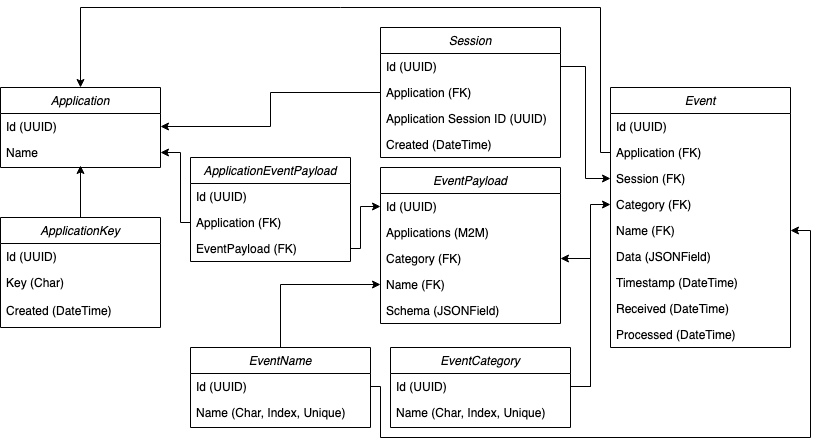

The diagram above was exported from draw.io. Its source (the exported page's mxGraphModel, read from the mxfile embedded in the PNG):
<mxGraphModel dx="1426" dy="1970" grid="1" gridSize="10" guides="1" tooltips="1" connect="1" arrows="1" fold="1" page="1" pageScale="1" pageWidth="827" pageHeight="1169" math="0" shadow="0">
  <root>
    <mxCell id="WIyWlLk6GJQsqaUBKTNV-0" />
    <mxCell id="WIyWlLk6GJQsqaUBKTNV-1" parent="WIyWlLk6GJQsqaUBKTNV-0" />
    <mxCell id="zkfFHV4jXpPFQw0GAbJ--0" value="Application" style="swimlane;fontStyle=2;align=center;verticalAlign=top;childLayout=stackLayout;horizontal=1;startSize=26;horizontalStack=0;resizeParent=1;resizeLast=0;collapsible=1;marginBottom=0;rounded=0;shadow=0;strokeWidth=1;" parent="WIyWlLk6GJQsqaUBKTNV-1" vertex="1">
      <mxGeometry y="80" width="160" height="80" as="geometry">
        <mxRectangle x="230" y="140" width="160" height="26" as="alternateBounds" />
      </mxGeometry>
    </mxCell>
    <mxCell id="zkfFHV4jXpPFQw0GAbJ--1" value="Id (UUID)" style="text;align=left;verticalAlign=top;spacingLeft=4;spacingRight=4;overflow=hidden;rotatable=0;points=[[0,0.5],[1,0.5]];portConstraint=eastwest;" parent="zkfFHV4jXpPFQw0GAbJ--0" vertex="1">
      <mxGeometry y="26" width="160" height="26" as="geometry" />
    </mxCell>
    <mxCell id="zkfFHV4jXpPFQw0GAbJ--2" value="Name" style="text;align=left;verticalAlign=top;spacingLeft=4;spacingRight=4;overflow=hidden;rotatable=0;points=[[0,0.5],[1,0.5]];portConstraint=eastwest;rounded=0;shadow=0;html=0;" parent="zkfFHV4jXpPFQw0GAbJ--0" vertex="1">
      <mxGeometry y="52" width="160" height="26" as="geometry" />
    </mxCell>
    <mxCell id="Ou_kNNYfs31oD3nSG4ko-7" style="edgeStyle=orthogonalEdgeStyle;rounded=0;orthogonalLoop=1;jettySize=auto;html=1;entryX=0.5;entryY=1;entryDx=0;entryDy=0;entryPerimeter=0;" edge="1" parent="WIyWlLk6GJQsqaUBKTNV-1" source="Ou_kNNYfs31oD3nSG4ko-0" target="zkfFHV4jXpPFQw0GAbJ--2">
      <mxGeometry relative="1" as="geometry" />
    </mxCell>
    <mxCell id="Ou_kNNYfs31oD3nSG4ko-0" value="ApplicationKey" style="swimlane;fontStyle=2;align=center;verticalAlign=top;childLayout=stackLayout;horizontal=1;startSize=26;horizontalStack=0;resizeParent=1;resizeLast=0;collapsible=1;marginBottom=0;rounded=0;shadow=0;strokeWidth=1;" vertex="1" parent="WIyWlLk6GJQsqaUBKTNV-1">
      <mxGeometry y="210" width="160" height="110" as="geometry">
        <mxRectangle x="230" y="140" width="160" height="26" as="alternateBounds" />
      </mxGeometry>
    </mxCell>
    <mxCell id="Ou_kNNYfs31oD3nSG4ko-1" value="Id (UUID)" style="text;align=left;verticalAlign=top;spacingLeft=4;spacingRight=4;overflow=hidden;rotatable=0;points=[[0,0.5],[1,0.5]];portConstraint=eastwest;" vertex="1" parent="Ou_kNNYfs31oD3nSG4ko-0">
      <mxGeometry y="26" width="160" height="26" as="geometry" />
    </mxCell>
    <mxCell id="Ou_kNNYfs31oD3nSG4ko-2" value="Key (Char)" style="text;align=left;verticalAlign=top;spacingLeft=4;spacingRight=4;overflow=hidden;rotatable=0;points=[[0,0.5],[1,0.5]];portConstraint=eastwest;rounded=0;shadow=0;html=0;" vertex="1" parent="Ou_kNNYfs31oD3nSG4ko-0">
      <mxGeometry y="52" width="160" height="28" as="geometry" />
    </mxCell>
    <mxCell id="Ou_kNNYfs31oD3nSG4ko-5" value="Created (DateTime)" style="text;align=left;verticalAlign=top;spacingLeft=4;spacingRight=4;overflow=hidden;rotatable=0;points=[[0,0.5],[1,0.5]];portConstraint=eastwest;rounded=0;shadow=0;html=0;" vertex="1" parent="Ou_kNNYfs31oD3nSG4ko-0">
      <mxGeometry y="80" width="160" height="28" as="geometry" />
    </mxCell>
    <mxCell id="Ou_kNNYfs31oD3nSG4ko-8" value="Session" style="swimlane;fontStyle=2;align=center;verticalAlign=top;childLayout=stackLayout;horizontal=1;startSize=26;horizontalStack=0;resizeParent=1;resizeLast=0;collapsible=1;marginBottom=0;rounded=0;shadow=0;strokeWidth=1;" vertex="1" parent="WIyWlLk6GJQsqaUBKTNV-1">
      <mxGeometry x="380" y="20" width="180" height="130" as="geometry">
        <mxRectangle x="230" y="140" width="160" height="26" as="alternateBounds" />
      </mxGeometry>
    </mxCell>
    <mxCell id="Ou_kNNYfs31oD3nSG4ko-9" value="Id (UUID)" style="text;align=left;verticalAlign=top;spacingLeft=4;spacingRight=4;overflow=hidden;rotatable=0;points=[[0,0.5],[1,0.5]];portConstraint=eastwest;" vertex="1" parent="Ou_kNNYfs31oD3nSG4ko-8">
      <mxGeometry y="26" width="180" height="26" as="geometry" />
    </mxCell>
    <mxCell id="Ou_kNNYfs31oD3nSG4ko-10" value="Application (FK)" style="text;align=left;verticalAlign=top;spacingLeft=4;spacingRight=4;overflow=hidden;rotatable=0;points=[[0,0.5],[1,0.5]];portConstraint=eastwest;rounded=0;shadow=0;html=0;" vertex="1" parent="Ou_kNNYfs31oD3nSG4ko-8">
      <mxGeometry y="52" width="180" height="26" as="geometry" />
    </mxCell>
    <mxCell id="Ou_kNNYfs31oD3nSG4ko-11" value="Application Session ID (UUID)" style="text;align=left;verticalAlign=top;spacingLeft=4;spacingRight=4;overflow=hidden;rotatable=0;points=[[0,0.5],[1,0.5]];portConstraint=eastwest;rounded=0;shadow=0;html=0;" vertex="1" parent="Ou_kNNYfs31oD3nSG4ko-8">
      <mxGeometry y="78" width="180" height="26" as="geometry" />
    </mxCell>
    <mxCell id="Ou_kNNYfs31oD3nSG4ko-12" value="Created (DateTime)" style="text;align=left;verticalAlign=top;spacingLeft=4;spacingRight=4;overflow=hidden;rotatable=0;points=[[0,0.5],[1,0.5]];portConstraint=eastwest;rounded=0;shadow=0;html=0;" vertex="1" parent="Ou_kNNYfs31oD3nSG4ko-8">
      <mxGeometry y="104" width="180" height="26" as="geometry" />
    </mxCell>
    <mxCell id="Ou_kNNYfs31oD3nSG4ko-13" style="edgeStyle=orthogonalEdgeStyle;rounded=0;orthogonalLoop=1;jettySize=auto;html=1;exitX=0;exitY=0.5;exitDx=0;exitDy=0;" edge="1" parent="WIyWlLk6GJQsqaUBKTNV-1" source="Ou_kNNYfs31oD3nSG4ko-10" target="zkfFHV4jXpPFQw0GAbJ--1">
      <mxGeometry relative="1" as="geometry" />
    </mxCell>
    <mxCell id="Ou_kNNYfs31oD3nSG4ko-14" value="EventCategory" style="swimlane;fontStyle=2;align=center;verticalAlign=top;childLayout=stackLayout;horizontal=1;startSize=26;horizontalStack=0;resizeParent=1;resizeLast=0;collapsible=1;marginBottom=0;rounded=0;shadow=0;strokeWidth=1;" vertex="1" parent="WIyWlLk6GJQsqaUBKTNV-1">
      <mxGeometry x="390" y="340" width="180" height="80" as="geometry">
        <mxRectangle x="230" y="140" width="160" height="26" as="alternateBounds" />
      </mxGeometry>
    </mxCell>
    <mxCell id="Ou_kNNYfs31oD3nSG4ko-15" value="Id (UUID)" style="text;align=left;verticalAlign=top;spacingLeft=4;spacingRight=4;overflow=hidden;rotatable=0;points=[[0,0.5],[1,0.5]];portConstraint=eastwest;" vertex="1" parent="Ou_kNNYfs31oD3nSG4ko-14">
      <mxGeometry y="26" width="180" height="26" as="geometry" />
    </mxCell>
    <mxCell id="Ou_kNNYfs31oD3nSG4ko-16" value="Name (Char, Index, Unique)" style="text;align=left;verticalAlign=top;spacingLeft=4;spacingRight=4;overflow=hidden;rotatable=0;points=[[0,0.5],[1,0.5]];portConstraint=eastwest;rounded=0;shadow=0;html=0;" vertex="1" parent="Ou_kNNYfs31oD3nSG4ko-14">
      <mxGeometry y="52" width="180" height="26" as="geometry" />
    </mxCell>
    <mxCell id="Ou_kNNYfs31oD3nSG4ko-37" style="edgeStyle=orthogonalEdgeStyle;rounded=0;orthogonalLoop=1;jettySize=auto;html=1;exitX=0.5;exitY=0;exitDx=0;exitDy=0;entryX=0;entryY=0.5;entryDx=0;entryDy=0;" edge="1" parent="WIyWlLk6GJQsqaUBKTNV-1" source="Ou_kNNYfs31oD3nSG4ko-19" target="Ou_kNNYfs31oD3nSG4ko-25">
      <mxGeometry relative="1" as="geometry" />
    </mxCell>
    <mxCell id="Ou_kNNYfs31oD3nSG4ko-19" value="EventName" style="swimlane;fontStyle=2;align=center;verticalAlign=top;childLayout=stackLayout;horizontal=1;startSize=26;horizontalStack=0;resizeParent=1;resizeLast=0;collapsible=1;marginBottom=0;rounded=0;shadow=0;strokeWidth=1;" vertex="1" parent="WIyWlLk6GJQsqaUBKTNV-1">
      <mxGeometry x="190" y="340" width="180" height="80" as="geometry">
        <mxRectangle x="230" y="140" width="160" height="26" as="alternateBounds" />
      </mxGeometry>
    </mxCell>
    <mxCell id="Ou_kNNYfs31oD3nSG4ko-20" value="Id (UUID)" style="text;align=left;verticalAlign=top;spacingLeft=4;spacingRight=4;overflow=hidden;rotatable=0;points=[[0,0.5],[1,0.5]];portConstraint=eastwest;" vertex="1" parent="Ou_kNNYfs31oD3nSG4ko-19">
      <mxGeometry y="26" width="180" height="26" as="geometry" />
    </mxCell>
    <mxCell id="Ou_kNNYfs31oD3nSG4ko-21" value="Name (Char, Index, Unique)" style="text;align=left;verticalAlign=top;spacingLeft=4;spacingRight=4;overflow=hidden;rotatable=0;points=[[0,0.5],[1,0.5]];portConstraint=eastwest;rounded=0;shadow=0;html=0;" vertex="1" parent="Ou_kNNYfs31oD3nSG4ko-19">
      <mxGeometry y="52" width="180" height="26" as="geometry" />
    </mxCell>
    <mxCell id="Ou_kNNYfs31oD3nSG4ko-22" value="EventPayload" style="swimlane;fontStyle=2;align=center;verticalAlign=top;childLayout=stackLayout;horizontal=1;startSize=26;horizontalStack=0;resizeParent=1;resizeLast=0;collapsible=1;marginBottom=0;rounded=0;shadow=0;strokeWidth=1;" vertex="1" parent="WIyWlLk6GJQsqaUBKTNV-1">
      <mxGeometry x="380" y="160" width="180" height="156" as="geometry">
        <mxRectangle x="230" y="140" width="160" height="26" as="alternateBounds" />
      </mxGeometry>
    </mxCell>
    <mxCell id="Ou_kNNYfs31oD3nSG4ko-23" value="Id (UUID)" style="text;align=left;verticalAlign=top;spacingLeft=4;spacingRight=4;overflow=hidden;rotatable=0;points=[[0,0.5],[1,0.5]];portConstraint=eastwest;" vertex="1" parent="Ou_kNNYfs31oD3nSG4ko-22">
      <mxGeometry y="26" width="180" height="26" as="geometry" />
    </mxCell>
    <mxCell id="Ou_kNNYfs31oD3nSG4ko-26" value="Applications (M2M)" style="text;align=left;verticalAlign=top;spacingLeft=4;spacingRight=4;overflow=hidden;rotatable=0;points=[[0,0.5],[1,0.5]];portConstraint=eastwest;rounded=0;shadow=0;html=0;" vertex="1" parent="Ou_kNNYfs31oD3nSG4ko-22">
      <mxGeometry y="52" width="180" height="26" as="geometry" />
    </mxCell>
    <mxCell id="Ou_kNNYfs31oD3nSG4ko-24" value="Category (FK)" style="text;align=left;verticalAlign=top;spacingLeft=4;spacingRight=4;overflow=hidden;rotatable=0;points=[[0,0.5],[1,0.5]];portConstraint=eastwest;rounded=0;shadow=0;html=0;" vertex="1" parent="Ou_kNNYfs31oD3nSG4ko-22">
      <mxGeometry y="78" width="180" height="26" as="geometry" />
    </mxCell>
    <mxCell id="Ou_kNNYfs31oD3nSG4ko-25" value="Name (FK)" style="text;align=left;verticalAlign=top;spacingLeft=4;spacingRight=4;overflow=hidden;rotatable=0;points=[[0,0.5],[1,0.5]];portConstraint=eastwest;rounded=0;shadow=0;html=0;" vertex="1" parent="Ou_kNNYfs31oD3nSG4ko-22">
      <mxGeometry y="104" width="180" height="26" as="geometry" />
    </mxCell>
    <mxCell id="Ou_kNNYfs31oD3nSG4ko-27" value="Schema (JSONField)" style="text;align=left;verticalAlign=top;spacingLeft=4;spacingRight=4;overflow=hidden;rotatable=0;points=[[0,0.5],[1,0.5]];portConstraint=eastwest;rounded=0;shadow=0;html=0;" vertex="1" parent="Ou_kNNYfs31oD3nSG4ko-22">
      <mxGeometry y="130" width="180" height="20" as="geometry" />
    </mxCell>
    <mxCell id="Ou_kNNYfs31oD3nSG4ko-32" value="ApplicationEventPayload" style="swimlane;fontStyle=2;align=center;verticalAlign=top;childLayout=stackLayout;horizontal=1;startSize=26;horizontalStack=0;resizeParent=1;resizeLast=0;collapsible=1;marginBottom=0;rounded=0;shadow=0;strokeWidth=1;" vertex="1" parent="WIyWlLk6GJQsqaUBKTNV-1">
      <mxGeometry x="190" y="150" width="160" height="104" as="geometry">
        <mxRectangle x="230" y="140" width="160" height="26" as="alternateBounds" />
      </mxGeometry>
    </mxCell>
    <mxCell id="Ou_kNNYfs31oD3nSG4ko-33" value="Id (UUID)" style="text;align=left;verticalAlign=top;spacingLeft=4;spacingRight=4;overflow=hidden;rotatable=0;points=[[0,0.5],[1,0.5]];portConstraint=eastwest;" vertex="1" parent="Ou_kNNYfs31oD3nSG4ko-32">
      <mxGeometry y="26" width="160" height="26" as="geometry" />
    </mxCell>
    <mxCell id="Ou_kNNYfs31oD3nSG4ko-34" value="Application (FK)&#10;" style="text;align=left;verticalAlign=top;spacingLeft=4;spacingRight=4;overflow=hidden;rotatable=0;points=[[0,0.5],[1,0.5]];portConstraint=eastwest;rounded=0;shadow=0;html=0;" vertex="1" parent="Ou_kNNYfs31oD3nSG4ko-32">
      <mxGeometry y="52" width="160" height="26" as="geometry" />
    </mxCell>
    <mxCell id="Ou_kNNYfs31oD3nSG4ko-35" value="EventPayload (FK)" style="text;align=left;verticalAlign=top;spacingLeft=4;spacingRight=4;overflow=hidden;rotatable=0;points=[[0,0.5],[1,0.5]];portConstraint=eastwest;rounded=0;shadow=0;html=0;" vertex="1" parent="Ou_kNNYfs31oD3nSG4ko-32">
      <mxGeometry y="78" width="160" height="26" as="geometry" />
    </mxCell>
    <mxCell id="Ou_kNNYfs31oD3nSG4ko-40" style="edgeStyle=orthogonalEdgeStyle;rounded=0;orthogonalLoop=1;jettySize=auto;html=1;exitX=0;exitY=0.5;exitDx=0;exitDy=0;entryX=1;entryY=0.5;entryDx=0;entryDy=0;" edge="1" parent="WIyWlLk6GJQsqaUBKTNV-1" source="Ou_kNNYfs31oD3nSG4ko-34" target="zkfFHV4jXpPFQw0GAbJ--2">
      <mxGeometry relative="1" as="geometry">
        <Array as="points">
          <mxPoint x="180" y="215" />
          <mxPoint x="180" y="145" />
        </Array>
      </mxGeometry>
    </mxCell>
    <mxCell id="Ou_kNNYfs31oD3nSG4ko-48" value="Event" style="swimlane;fontStyle=2;align=center;verticalAlign=top;childLayout=stackLayout;horizontal=1;startSize=26;horizontalStack=0;resizeParent=1;resizeLast=0;collapsible=1;marginBottom=0;rounded=0;shadow=0;strokeWidth=1;" vertex="1" parent="WIyWlLk6GJQsqaUBKTNV-1">
      <mxGeometry x="610" y="80" width="180" height="260" as="geometry">
        <mxRectangle x="230" y="140" width="160" height="26" as="alternateBounds" />
      </mxGeometry>
    </mxCell>
    <mxCell id="Ou_kNNYfs31oD3nSG4ko-49" value="Id (UUID)" style="text;align=left;verticalAlign=top;spacingLeft=4;spacingRight=4;overflow=hidden;rotatable=0;points=[[0,0.5],[1,0.5]];portConstraint=eastwest;" vertex="1" parent="Ou_kNNYfs31oD3nSG4ko-48">
      <mxGeometry y="26" width="180" height="26" as="geometry" />
    </mxCell>
    <mxCell id="Ou_kNNYfs31oD3nSG4ko-50" value="Application (FK)" style="text;align=left;verticalAlign=top;spacingLeft=4;spacingRight=4;overflow=hidden;rotatable=0;points=[[0,0.5],[1,0.5]];portConstraint=eastwest;rounded=0;shadow=0;html=0;" vertex="1" parent="Ou_kNNYfs31oD3nSG4ko-48">
      <mxGeometry y="52" width="180" height="26" as="geometry" />
    </mxCell>
    <mxCell id="Ou_kNNYfs31oD3nSG4ko-51" value="Session (FK)" style="text;align=left;verticalAlign=top;spacingLeft=4;spacingRight=4;overflow=hidden;rotatable=0;points=[[0,0.5],[1,0.5]];portConstraint=eastwest;rounded=0;shadow=0;html=0;" vertex="1" parent="Ou_kNNYfs31oD3nSG4ko-48">
      <mxGeometry y="78" width="180" height="26" as="geometry" />
    </mxCell>
    <mxCell id="Ou_kNNYfs31oD3nSG4ko-52" value="Category (FK)" style="text;align=left;verticalAlign=top;spacingLeft=4;spacingRight=4;overflow=hidden;rotatable=0;points=[[0,0.5],[1,0.5]];portConstraint=eastwest;rounded=0;shadow=0;html=0;" vertex="1" parent="Ou_kNNYfs31oD3nSG4ko-48">
      <mxGeometry y="104" width="180" height="26" as="geometry" />
    </mxCell>
    <mxCell id="Ou_kNNYfs31oD3nSG4ko-53" value="Name (FK)" style="text;align=left;verticalAlign=top;spacingLeft=4;spacingRight=4;overflow=hidden;rotatable=0;points=[[0,0.5],[1,0.5]];portConstraint=eastwest;rounded=0;shadow=0;html=0;" vertex="1" parent="Ou_kNNYfs31oD3nSG4ko-48">
      <mxGeometry y="130" width="180" height="26" as="geometry" />
    </mxCell>
    <mxCell id="Ou_kNNYfs31oD3nSG4ko-54" value="Data (JSONField)" style="text;align=left;verticalAlign=top;spacingLeft=4;spacingRight=4;overflow=hidden;rotatable=0;points=[[0,0.5],[1,0.5]];portConstraint=eastwest;rounded=0;shadow=0;html=0;" vertex="1" parent="Ou_kNNYfs31oD3nSG4ko-48">
      <mxGeometry y="156" width="180" height="26" as="geometry" />
    </mxCell>
    <mxCell id="Ou_kNNYfs31oD3nSG4ko-55" value="Timestamp (DateTime)" style="text;align=left;verticalAlign=top;spacingLeft=4;spacingRight=4;overflow=hidden;rotatable=0;points=[[0,0.5],[1,0.5]];portConstraint=eastwest;rounded=0;shadow=0;html=0;" vertex="1" parent="Ou_kNNYfs31oD3nSG4ko-48">
      <mxGeometry y="182" width="180" height="26" as="geometry" />
    </mxCell>
    <mxCell id="Ou_kNNYfs31oD3nSG4ko-56" value="Received (DateTime)" style="text;align=left;verticalAlign=top;spacingLeft=4;spacingRight=4;overflow=hidden;rotatable=0;points=[[0,0.5],[1,0.5]];portConstraint=eastwest;rounded=0;shadow=0;html=0;" vertex="1" parent="Ou_kNNYfs31oD3nSG4ko-48">
      <mxGeometry y="208" width="180" height="26" as="geometry" />
    </mxCell>
    <mxCell id="Ou_kNNYfs31oD3nSG4ko-57" value="Processed (DateTime)" style="text;align=left;verticalAlign=top;spacingLeft=4;spacingRight=4;overflow=hidden;rotatable=0;points=[[0,0.5],[1,0.5]];portConstraint=eastwest;rounded=0;shadow=0;html=0;" vertex="1" parent="Ou_kNNYfs31oD3nSG4ko-48">
      <mxGeometry y="234" width="180" height="26" as="geometry" />
    </mxCell>
    <mxCell id="Ou_kNNYfs31oD3nSG4ko-58" style="edgeStyle=orthogonalEdgeStyle;rounded=0;orthogonalLoop=1;jettySize=auto;html=1;exitX=0;exitY=0.5;exitDx=0;exitDy=0;entryX=0.5;entryY=0;entryDx=0;entryDy=0;" edge="1" parent="WIyWlLk6GJQsqaUBKTNV-1" source="Ou_kNNYfs31oD3nSG4ko-50" target="zkfFHV4jXpPFQw0GAbJ--0">
      <mxGeometry relative="1" as="geometry">
        <mxPoint x="580" y="-10" as="targetPoint" />
        <Array as="points">
          <mxPoint x="600" y="145" />
          <mxPoint x="600" />
          <mxPoint x="80" />
        </Array>
      </mxGeometry>
    </mxCell>
    <mxCell id="Ou_kNNYfs31oD3nSG4ko-59" style="edgeStyle=orthogonalEdgeStyle;rounded=0;orthogonalLoop=1;jettySize=auto;html=1;exitX=1;exitY=0.5;exitDx=0;exitDy=0;entryX=0;entryY=0.5;entryDx=0;entryDy=0;" edge="1" parent="WIyWlLk6GJQsqaUBKTNV-1" source="Ou_kNNYfs31oD3nSG4ko-9" target="Ou_kNNYfs31oD3nSG4ko-51">
      <mxGeometry relative="1" as="geometry" />
    </mxCell>
    <mxCell id="Ou_kNNYfs31oD3nSG4ko-61" style="edgeStyle=orthogonalEdgeStyle;rounded=0;orthogonalLoop=1;jettySize=auto;html=1;exitX=1;exitY=0.5;exitDx=0;exitDy=0;entryX=1;entryY=0.5;entryDx=0;entryDy=0;" edge="1" parent="WIyWlLk6GJQsqaUBKTNV-1" source="Ou_kNNYfs31oD3nSG4ko-15" target="Ou_kNNYfs31oD3nSG4ko-24">
      <mxGeometry relative="1" as="geometry" />
    </mxCell>
    <mxCell id="Ou_kNNYfs31oD3nSG4ko-63" style="edgeStyle=orthogonalEdgeStyle;rounded=0;orthogonalLoop=1;jettySize=auto;html=1;exitX=1;exitY=0.5;exitDx=0;exitDy=0;entryX=0;entryY=0.5;entryDx=0;entryDy=0;" edge="1" parent="WIyWlLk6GJQsqaUBKTNV-1" source="Ou_kNNYfs31oD3nSG4ko-35" target="Ou_kNNYfs31oD3nSG4ko-23">
      <mxGeometry relative="1" as="geometry">
        <Array as="points">
          <mxPoint x="360" y="241" />
          <mxPoint x="360" y="199" />
        </Array>
      </mxGeometry>
    </mxCell>
    <mxCell id="Ou_kNNYfs31oD3nSG4ko-64" style="edgeStyle=orthogonalEdgeStyle;rounded=0;orthogonalLoop=1;jettySize=auto;html=1;exitX=1;exitY=0.5;exitDx=0;exitDy=0;entryX=0;entryY=0.5;entryDx=0;entryDy=0;" edge="1" parent="WIyWlLk6GJQsqaUBKTNV-1" source="Ou_kNNYfs31oD3nSG4ko-15" target="Ou_kNNYfs31oD3nSG4ko-52">
      <mxGeometry relative="1" as="geometry" />
    </mxCell>
    <mxCell id="Ou_kNNYfs31oD3nSG4ko-65" style="edgeStyle=orthogonalEdgeStyle;rounded=0;orthogonalLoop=1;jettySize=auto;html=1;exitX=1;exitY=0.5;exitDx=0;exitDy=0;entryX=1;entryY=0.5;entryDx=0;entryDy=0;" edge="1" parent="WIyWlLk6GJQsqaUBKTNV-1" source="Ou_kNNYfs31oD3nSG4ko-20" target="Ou_kNNYfs31oD3nSG4ko-53">
      <mxGeometry relative="1" as="geometry">
        <mxPoint x="800" y="450" as="targetPoint" />
        <Array as="points">
          <mxPoint x="380" y="379" />
          <mxPoint x="380" y="430" />
          <mxPoint x="810" y="430" />
          <mxPoint x="810" y="223" />
        </Array>
      </mxGeometry>
    </mxCell>
  </root>
</mxGraphModel>